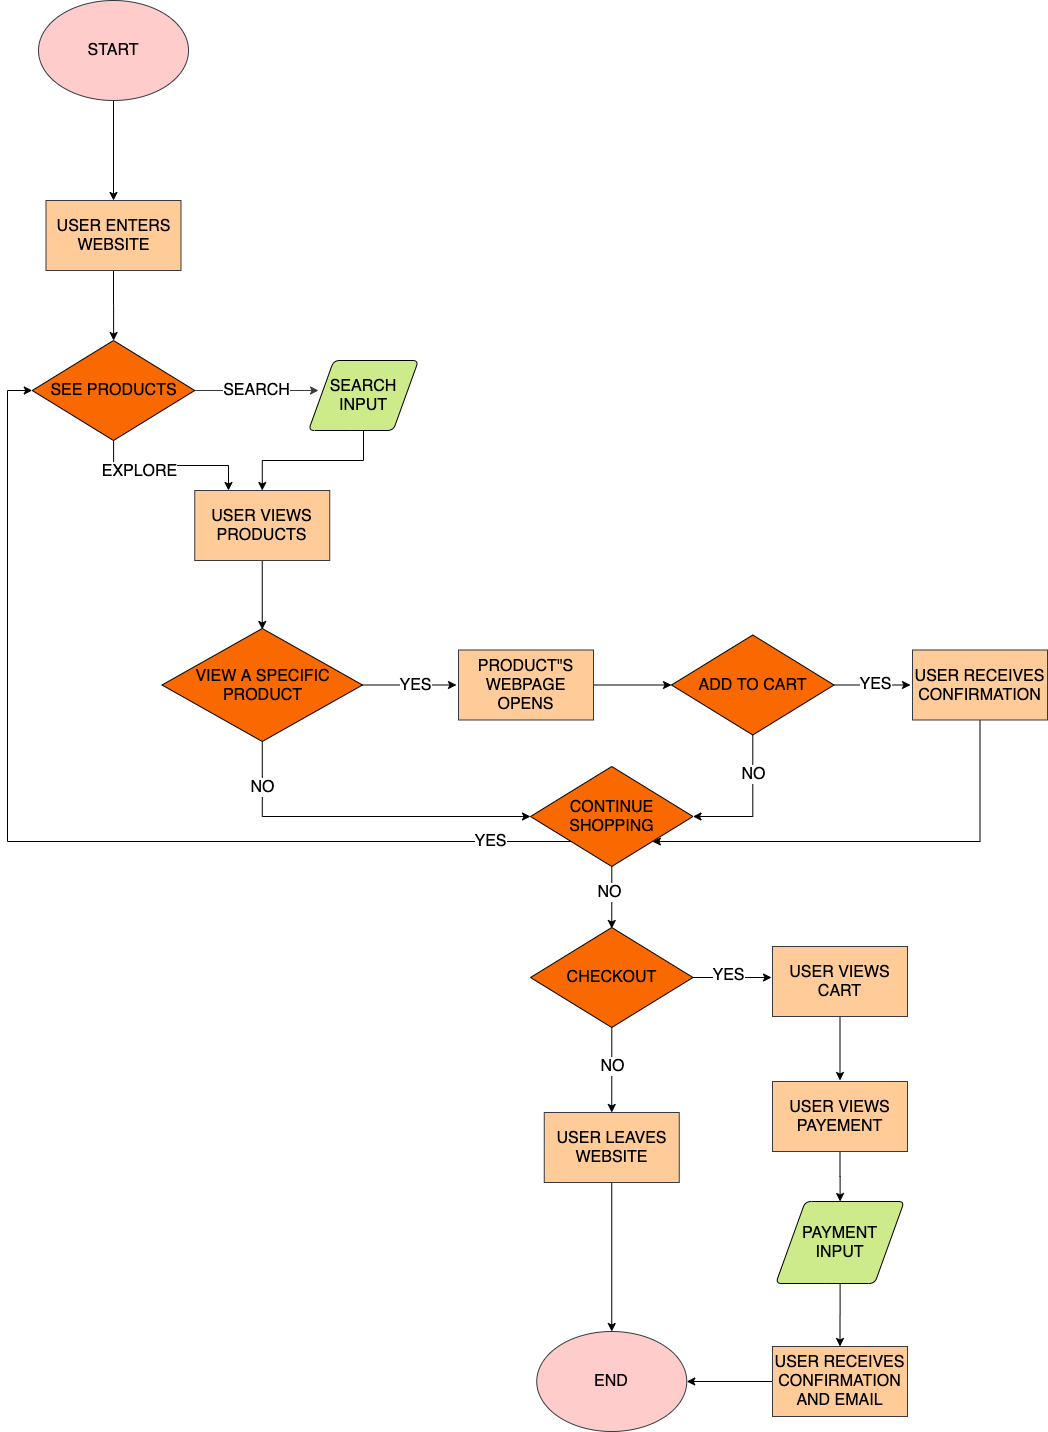

The diagram above was exported from draw.io. Its source (the exported page's mxGraphModel, read from the mxfile embedded in the PNG):
<mxGraphModel dx="1104" dy="860" grid="0" gridSize="32" guides="1" tooltips="1" connect="1" arrows="1" fold="1" page="1" pageScale="2" pageWidth="850" pageHeight="1100" background="#FFFFFF" math="0" shadow="0">
  <root>
    <mxCell id="0" />
    <mxCell id="1" parent="0" />
    <mxCell id="4" value="" style="edgeStyle=orthogonalEdgeStyle;rounded=0;orthogonalLoop=1;jettySize=auto;html=1;strokeColor=#000000;" edge="1" parent="1" source="2" target="3">
      <mxGeometry relative="1" as="geometry" />
    </mxCell>
    <mxCell id="2" value="&lt;font color=&quot;#000000&quot; style=&quot;font-size: 16px&quot;&gt;START&lt;br&gt;&lt;/font&gt;" style="ellipse;whiteSpace=wrap;html=1;fillColor=#ffcccc;strokeColor=#36393d;" vertex="1" parent="1">
      <mxGeometry x="70" y="70" width="150" height="100" as="geometry" />
    </mxCell>
    <mxCell id="8" value="" style="edgeStyle=orthogonalEdgeStyle;rounded=0;orthogonalLoop=1;jettySize=auto;html=1;strokeColor=#000000;" edge="1" parent="1" source="3" target="7">
      <mxGeometry relative="1" as="geometry" />
    </mxCell>
    <mxCell id="3" value="&lt;font color=&quot;#000000&quot; style=&quot;font-size: 16px&quot;&gt;USER ENTERS WEBSITE&lt;/font&gt;" style="whiteSpace=wrap;html=1;strokeColor=#36393d;fillColor=#ffcc99;" vertex="1" parent="1">
      <mxGeometry x="77.5" y="270" width="135" height="70" as="geometry" />
    </mxCell>
    <mxCell id="13" value="&lt;span style=&quot;color: rgb(0 , 0 , 0) ; font-size: 16px&quot;&gt;SEARCH&lt;/span&gt;" style="edgeStyle=orthogonalEdgeStyle;rounded=0;orthogonalLoop=1;jettySize=auto;html=1;fillColor=#eeeeee;strokeColor=#36393d;" edge="1" parent="1" source="7">
      <mxGeometry relative="1" as="geometry">
        <mxPoint x="350" y="460" as="targetPoint" />
      </mxGeometry>
    </mxCell>
    <mxCell id="16" value="" style="edgeStyle=orthogonalEdgeStyle;rounded=0;orthogonalLoop=1;jettySize=auto;html=1;strokeColor=#000000;entryX=0.25;entryY=0;entryDx=0;entryDy=0;" edge="1" parent="1" source="7" target="17">
      <mxGeometry relative="1" as="geometry">
        <mxPoint x="145" y="610" as="targetPoint" />
      </mxGeometry>
    </mxCell>
    <mxCell id="18" value="&lt;font color=&quot;#000000&quot;&gt;&lt;span style=&quot;font-size: 16px&quot;&gt;EXPLORE&lt;br&gt;&lt;/span&gt;&lt;/font&gt;" style="edgeLabel;html=1;align=center;verticalAlign=middle;resizable=0;points=[];" vertex="1" connectable="0" parent="16">
      <mxGeometry x="-0.3911" y="-5" relative="1" as="geometry">
        <mxPoint as="offset" />
      </mxGeometry>
    </mxCell>
    <mxCell id="7" value="&lt;span style=&quot;color: rgb(0 , 0 , 0) ; font-size: 16px&quot;&gt;SEE PRODUCTS&lt;/span&gt;" style="rhombus;whiteSpace=wrap;html=1;fillColor=#fa6800;fontColor=#ffffff;strokeColor=#000000;" vertex="1" parent="1">
      <mxGeometry x="63.75" y="410" width="162.5" height="100" as="geometry" />
    </mxCell>
    <mxCell id="19" style="edgeStyle=orthogonalEdgeStyle;rounded=0;orthogonalLoop=1;jettySize=auto;html=1;entryX=0.5;entryY=0;entryDx=0;entryDy=0;strokeColor=#000000;" edge="1" parent="1" source="14" target="17">
      <mxGeometry relative="1" as="geometry" />
    </mxCell>
    <mxCell id="14" value="&lt;span style=&quot;color: rgb(0 , 0 , 0) ; font-size: 16px&quot;&gt;SEARCH INPUT&lt;/span&gt;" style="shape=parallelogram;html=1;strokeWidth=1;perimeter=parallelogramPerimeter;whiteSpace=wrap;rounded=1;arcSize=12;size=0.23;fillColor=#cdeb8b;strokeColor=#000000;" vertex="1" parent="1">
      <mxGeometry x="340" y="430" width="110" height="70" as="geometry" />
    </mxCell>
    <mxCell id="JoQvUuuTDsCscVZjkboJ-111" style="edgeStyle=orthogonalEdgeStyle;rounded=0;orthogonalLoop=1;jettySize=auto;html=1;strokeColor=#000000;" edge="1" parent="1" source="17">
      <mxGeometry relative="1" as="geometry">
        <mxPoint x="293.75" y="699" as="targetPoint" />
      </mxGeometry>
    </mxCell>
    <mxCell id="17" value="&lt;font color=&quot;#000000&quot; style=&quot;font-size: 16px&quot;&gt;USER VIEWS PRODUCTS&lt;/font&gt;" style="whiteSpace=wrap;html=1;strokeColor=#36393d;fillColor=#ffcc99;" vertex="1" parent="1">
      <mxGeometry x="226.25" y="560" width="135" height="70" as="geometry" />
    </mxCell>
    <mxCell id="JoQvUuuTDsCscVZjkboJ-114" style="edgeStyle=orthogonalEdgeStyle;rounded=0;orthogonalLoop=1;jettySize=auto;html=1;strokeColor=#000000;" edge="1" parent="1" source="JoQvUuuTDsCscVZjkboJ-112">
      <mxGeometry relative="1" as="geometry">
        <mxPoint x="488" y="754.5" as="targetPoint" />
      </mxGeometry>
    </mxCell>
    <mxCell id="JoQvUuuTDsCscVZjkboJ-115" value="&lt;font color=&quot;#000000&quot;&gt;&lt;span style=&quot;font-size: 16px&quot;&gt;YES&lt;br&gt;&lt;/span&gt;&lt;/font&gt;" style="edgeLabel;html=1;align=center;verticalAlign=middle;resizable=0;points=[];" vertex="1" connectable="0" parent="JoQvUuuTDsCscVZjkboJ-114">
      <mxGeometry x="0.1064" y="1" relative="1" as="geometry">
        <mxPoint y="1" as="offset" />
      </mxGeometry>
    </mxCell>
    <mxCell id="JoQvUuuTDsCscVZjkboJ-128" style="edgeStyle=orthogonalEdgeStyle;rounded=0;orthogonalLoop=1;jettySize=auto;html=1;entryX=0;entryY=0.5;entryDx=0;entryDy=0;strokeColor=#000000;" edge="1" parent="1" source="JoQvUuuTDsCscVZjkboJ-112" target="JoQvUuuTDsCscVZjkboJ-125">
      <mxGeometry relative="1" as="geometry">
        <Array as="points">
          <mxPoint x="294" y="886" />
        </Array>
      </mxGeometry>
    </mxCell>
    <mxCell id="JoQvUuuTDsCscVZjkboJ-129" value="&lt;font color=&quot;#000000&quot;&gt;&lt;span style=&quot;font-size: 16px&quot;&gt;NO&lt;br&gt;&lt;/span&gt;&lt;/font&gt;" style="edgeLabel;html=1;align=center;verticalAlign=middle;resizable=0;points=[];" vertex="1" connectable="0" parent="JoQvUuuTDsCscVZjkboJ-128">
      <mxGeometry x="-0.7008" y="-2" relative="1" as="geometry">
        <mxPoint x="1.95" y="-5.969999999999999" as="offset" />
      </mxGeometry>
    </mxCell>
    <mxCell id="JoQvUuuTDsCscVZjkboJ-112" value="&lt;span style=&quot;color: rgb(0 , 0 , 0)&quot;&gt;&lt;font style=&quot;font-size: 16px&quot;&gt;VIEW A SPECIFIC PRODUCT&lt;/font&gt;&lt;/span&gt;" style="rhombus;whiteSpace=wrap;html=1;fillColor=#fa6800;fontColor=#ffffff;strokeColor=#000000;" vertex="1" parent="1">
      <mxGeometry x="193.5" y="698" width="200.5" height="113" as="geometry" />
    </mxCell>
    <mxCell id="JoQvUuuTDsCscVZjkboJ-119" style="edgeStyle=orthogonalEdgeStyle;rounded=0;orthogonalLoop=1;jettySize=auto;html=1;entryX=0;entryY=0.5;entryDx=0;entryDy=0;strokeColor=#000000;" edge="1" parent="1" source="JoQvUuuTDsCscVZjkboJ-117">
      <mxGeometry relative="1" as="geometry">
        <mxPoint x="703" y="754.5" as="targetPoint" />
      </mxGeometry>
    </mxCell>
    <mxCell id="JoQvUuuTDsCscVZjkboJ-117" value="&lt;font color=&quot;#000000&quot; style=&quot;font-size: 16px&quot;&gt;PRODUCT&quot;S WEBPAGE OPENS&lt;/font&gt;" style="whiteSpace=wrap;html=1;strokeColor=#36393d;fillColor=#ffcc99;" vertex="1" parent="1">
      <mxGeometry x="490" y="719.5" width="135" height="70" as="geometry" />
    </mxCell>
    <mxCell id="JoQvUuuTDsCscVZjkboJ-122" style="edgeStyle=orthogonalEdgeStyle;rounded=0;orthogonalLoop=1;jettySize=auto;html=1;strokeColor=#000000;" edge="1" parent="1" source="JoQvUuuTDsCscVZjkboJ-120">
      <mxGeometry relative="1" as="geometry">
        <mxPoint x="942" y="754.5" as="targetPoint" />
      </mxGeometry>
    </mxCell>
    <mxCell id="JoQvUuuTDsCscVZjkboJ-123" value="&lt;span style=&quot;color: rgb(0 , 0 , 0) ; font-size: 16px&quot;&gt;YES&lt;/span&gt;" style="edgeLabel;html=1;align=center;verticalAlign=middle;resizable=0;points=[];" vertex="1" connectable="0" parent="JoQvUuuTDsCscVZjkboJ-122">
      <mxGeometry x="0.0588" y="2" relative="1" as="geometry">
        <mxPoint x="1" y="1" as="offset" />
      </mxGeometry>
    </mxCell>
    <mxCell id="JoQvUuuTDsCscVZjkboJ-130" style="edgeStyle=orthogonalEdgeStyle;rounded=0;orthogonalLoop=1;jettySize=auto;html=1;entryX=1;entryY=0.5;entryDx=0;entryDy=0;strokeColor=#000000;" edge="1" parent="1" source="JoQvUuuTDsCscVZjkboJ-120" target="JoQvUuuTDsCscVZjkboJ-125">
      <mxGeometry relative="1" as="geometry" />
    </mxCell>
    <mxCell id="JoQvUuuTDsCscVZjkboJ-120" value="&lt;span style=&quot;color: rgb(0 , 0 , 0) ; font-size: 16px&quot;&gt;ADD TO CART&lt;/span&gt;" style="rhombus;whiteSpace=wrap;html=1;fillColor=#fa6800;fontColor=#ffffff;strokeColor=#000000;" vertex="1" parent="1">
      <mxGeometry x="703" y="704.5" width="162.5" height="100" as="geometry" />
    </mxCell>
    <mxCell id="JoQvUuuTDsCscVZjkboJ-134" style="edgeStyle=orthogonalEdgeStyle;rounded=0;orthogonalLoop=1;jettySize=auto;html=1;strokeColor=#000000;entryX=1;entryY=1;entryDx=0;entryDy=0;" edge="1" parent="1" source="JoQvUuuTDsCscVZjkboJ-124" target="JoQvUuuTDsCscVZjkboJ-125">
      <mxGeometry relative="1" as="geometry">
        <mxPoint x="697" y="924" as="targetPoint" />
        <Array as="points">
          <mxPoint x="1012" y="911" />
        </Array>
      </mxGeometry>
    </mxCell>
    <mxCell id="JoQvUuuTDsCscVZjkboJ-124" value="&lt;font color=&quot;#000000&quot; style=&quot;font-size: 16px&quot;&gt;USER RECEIVES CONFIRMATION&lt;/font&gt;" style="whiteSpace=wrap;html=1;strokeColor=#36393d;fillColor=#ffcc99;" vertex="1" parent="1">
      <mxGeometry x="944" y="719.5" width="135" height="70" as="geometry" />
    </mxCell>
    <mxCell id="JoQvUuuTDsCscVZjkboJ-137" style="edgeStyle=orthogonalEdgeStyle;rounded=0;orthogonalLoop=1;jettySize=auto;html=1;exitX=0;exitY=1;exitDx=0;exitDy=0;entryX=0;entryY=0.5;entryDx=0;entryDy=0;strokeColor=#000000;" edge="1" parent="1" source="JoQvUuuTDsCscVZjkboJ-125" target="7">
      <mxGeometry relative="1" as="geometry">
        <Array as="points">
          <mxPoint x="39" y="911" />
          <mxPoint x="39" y="460" />
        </Array>
      </mxGeometry>
    </mxCell>
    <mxCell id="JoQvUuuTDsCscVZjkboJ-138" style="edgeStyle=orthogonalEdgeStyle;rounded=0;orthogonalLoop=1;jettySize=auto;html=1;strokeColor=#000000;" edge="1" parent="1" source="JoQvUuuTDsCscVZjkboJ-125">
      <mxGeometry relative="1" as="geometry">
        <mxPoint x="643.25" y="998" as="targetPoint" />
      </mxGeometry>
    </mxCell>
    <mxCell id="JoQvUuuTDsCscVZjkboJ-125" value="&lt;span style=&quot;color: rgb(0 , 0 , 0) ; font-size: 16px&quot;&gt;CONTINUE SHOPPING&lt;/span&gt;" style="rhombus;whiteSpace=wrap;html=1;fillColor=#fa6800;fontColor=#ffffff;strokeColor=#000000;" vertex="1" parent="1">
      <mxGeometry x="562" y="836" width="162.5" height="100" as="geometry" />
    </mxCell>
    <mxCell id="JoQvUuuTDsCscVZjkboJ-131" value="&lt;font color=&quot;#000000&quot;&gt;&lt;span style=&quot;font-size: 16px&quot;&gt;NO&lt;br&gt;&lt;/span&gt;&lt;/font&gt;" style="edgeLabel;html=1;align=center;verticalAlign=middle;resizable=0;points=[];" vertex="1" connectable="0" parent="1">
      <mxGeometry x="761" y="813.0018204488779" as="geometry">
        <mxPoint x="23" y="30" as="offset" />
      </mxGeometry>
    </mxCell>
    <mxCell id="JoQvUuuTDsCscVZjkboJ-136" value="&lt;font color=&quot;#000000&quot;&gt;&lt;span style=&quot;font-size: 16px&quot;&gt;YES&lt;br&gt;&lt;/span&gt;&lt;/font&gt;" style="edgeLabel;html=1;align=center;verticalAlign=middle;resizable=0;points=[];" vertex="1" connectable="0" parent="1">
      <mxGeometry x="535" y="913.0018204488779" as="geometry">
        <mxPoint x="-14" y="-3" as="offset" />
      </mxGeometry>
    </mxCell>
    <mxCell id="JoQvUuuTDsCscVZjkboJ-147" style="edgeStyle=orthogonalEdgeStyle;rounded=0;orthogonalLoop=1;jettySize=auto;html=1;exitX=1;exitY=0.5;exitDx=0;exitDy=0;strokeColor=#000000;" edge="1" parent="1" source="JoQvUuuTDsCscVZjkboJ-139">
      <mxGeometry relative="1" as="geometry">
        <mxPoint x="803" y="1047" as="targetPoint" />
      </mxGeometry>
    </mxCell>
    <mxCell id="JoQvUuuTDsCscVZjkboJ-157" style="edgeStyle=orthogonalEdgeStyle;rounded=0;orthogonalLoop=1;jettySize=auto;html=1;entryX=0.5;entryY=0;entryDx=0;entryDy=0;strokeColor=#000000;" edge="1" parent="1" source="JoQvUuuTDsCscVZjkboJ-139" target="JoQvUuuTDsCscVZjkboJ-143">
      <mxGeometry relative="1" as="geometry" />
    </mxCell>
    <mxCell id="JoQvUuuTDsCscVZjkboJ-139" value="&lt;span style=&quot;color: rgb(0 , 0 , 0) ; font-size: 16px&quot;&gt;CHECKOUT&lt;/span&gt;" style="rhombus;whiteSpace=wrap;html=1;fillColor=#fa6800;fontColor=#ffffff;strokeColor=#000000;" vertex="1" parent="1">
      <mxGeometry x="562" y="997" width="162.5" height="100" as="geometry" />
    </mxCell>
    <mxCell id="JoQvUuuTDsCscVZjkboJ-140" value="&lt;font color=&quot;#000000&quot;&gt;&lt;span style=&quot;font-size: 16px&quot;&gt;NO&lt;br&gt;&lt;/span&gt;&lt;/font&gt;" style="edgeLabel;html=1;align=center;verticalAlign=middle;resizable=0;points=[];" vertex="1" connectable="0" parent="1">
      <mxGeometry x="365" y="868.0018204488779" as="geometry">
        <mxPoint x="275" y="93" as="offset" />
      </mxGeometry>
    </mxCell>
    <mxCell id="JoQvUuuTDsCscVZjkboJ-142" value="&lt;font color=&quot;#000000&quot;&gt;&lt;span style=&quot;font-size: 16px&quot;&gt;NO&lt;br&gt;&lt;/span&gt;&lt;/font&gt;" style="edgeLabel;html=1;align=center;verticalAlign=middle;resizable=0;points=[];" vertex="1" connectable="0" parent="1">
      <mxGeometry x="643.25" y="1135.0018204488779" as="geometry" />
    </mxCell>
    <mxCell id="JoQvUuuTDsCscVZjkboJ-158" style="edgeStyle=orthogonalEdgeStyle;rounded=0;orthogonalLoop=1;jettySize=auto;html=1;entryX=0.5;entryY=0;entryDx=0;entryDy=0;strokeColor=#000000;" edge="1" parent="1" source="JoQvUuuTDsCscVZjkboJ-143" target="JoQvUuuTDsCscVZjkboJ-144">
      <mxGeometry relative="1" as="geometry" />
    </mxCell>
    <mxCell id="JoQvUuuTDsCscVZjkboJ-143" value="&lt;font color=&quot;#000000&quot; style=&quot;font-size: 16px&quot;&gt;USER LEAVES WEBSITE&lt;/font&gt;" style="whiteSpace=wrap;html=1;strokeColor=#36393d;fillColor=#ffcc99;" vertex="1" parent="1">
      <mxGeometry x="575.75" y="1182" width="135" height="70" as="geometry" />
    </mxCell>
    <mxCell id="JoQvUuuTDsCscVZjkboJ-144" value="&lt;font color=&quot;#000000&quot; style=&quot;font-size: 16px&quot;&gt;END&lt;br&gt;&lt;/font&gt;" style="ellipse;whiteSpace=wrap;html=1;fillColor=#ffcccc;strokeColor=#36393d;" vertex="1" parent="1">
      <mxGeometry x="568.25" y="1401" width="150" height="100" as="geometry" />
    </mxCell>
    <mxCell id="JoQvUuuTDsCscVZjkboJ-148" value="&lt;font color=&quot;#000000&quot;&gt;&lt;span style=&quot;font-size: 16px&quot;&gt;YES&lt;br&gt;&lt;/span&gt;&lt;/font&gt;" style="edgeLabel;html=1;align=center;verticalAlign=middle;resizable=0;points=[];" vertex="1" connectable="0" parent="1">
      <mxGeometry x="773" y="1047.0018204488779" as="geometry">
        <mxPoint x="-14" y="-3" as="offset" />
      </mxGeometry>
    </mxCell>
    <mxCell id="JoQvUuuTDsCscVZjkboJ-150" style="edgeStyle=orthogonalEdgeStyle;rounded=0;orthogonalLoop=1;jettySize=auto;html=1;strokeColor=#000000;" edge="1" parent="1" source="JoQvUuuTDsCscVZjkboJ-149">
      <mxGeometry relative="1" as="geometry">
        <mxPoint x="871.5" y="1150" as="targetPoint" />
      </mxGeometry>
    </mxCell>
    <mxCell id="JoQvUuuTDsCscVZjkboJ-149" value="&lt;font color=&quot;#000000&quot; style=&quot;font-size: 16px&quot;&gt;USER VIEWS CART&lt;/font&gt;" style="whiteSpace=wrap;html=1;strokeColor=#36393d;fillColor=#ffcc99;" vertex="1" parent="1">
      <mxGeometry x="804" y="1016" width="135" height="70" as="geometry" />
    </mxCell>
    <mxCell id="JoQvUuuTDsCscVZjkboJ-153" style="edgeStyle=orthogonalEdgeStyle;rounded=0;orthogonalLoop=1;jettySize=auto;html=1;strokeColor=#000000;" edge="1" parent="1" source="JoQvUuuTDsCscVZjkboJ-151" target="JoQvUuuTDsCscVZjkboJ-152">
      <mxGeometry relative="1" as="geometry" />
    </mxCell>
    <mxCell id="JoQvUuuTDsCscVZjkboJ-151" value="&lt;font color=&quot;#000000&quot; style=&quot;font-size: 16px&quot;&gt;USER VIEWS PAYEMENT&lt;/font&gt;" style="whiteSpace=wrap;html=1;strokeColor=#36393d;fillColor=#ffcc99;" vertex="1" parent="1">
      <mxGeometry x="804" y="1151" width="135" height="70" as="geometry" />
    </mxCell>
    <mxCell id="JoQvUuuTDsCscVZjkboJ-156" style="edgeStyle=orthogonalEdgeStyle;rounded=0;orthogonalLoop=1;jettySize=auto;html=1;entryX=0.5;entryY=0;entryDx=0;entryDy=0;strokeColor=#000000;" edge="1" parent="1" source="JoQvUuuTDsCscVZjkboJ-152" target="JoQvUuuTDsCscVZjkboJ-154">
      <mxGeometry relative="1" as="geometry" />
    </mxCell>
    <mxCell id="JoQvUuuTDsCscVZjkboJ-152" value="&lt;span style=&quot;color: rgb(0 , 0 , 0) ; font-size: 16px&quot;&gt;PAYMENT INPUT&lt;/span&gt;" style="shape=parallelogram;html=1;strokeWidth=1;perimeter=parallelogramPerimeter;whiteSpace=wrap;rounded=1;arcSize=12;size=0.23;fillColor=#cdeb8b;strokeColor=#000000;" vertex="1" parent="1">
      <mxGeometry x="807.25" y="1271" width="128.5" height="82" as="geometry" />
    </mxCell>
    <mxCell id="JoQvUuuTDsCscVZjkboJ-160" style="edgeStyle=orthogonalEdgeStyle;rounded=0;orthogonalLoop=1;jettySize=auto;html=1;entryX=1;entryY=0.5;entryDx=0;entryDy=0;strokeColor=#000000;" edge="1" parent="1" source="JoQvUuuTDsCscVZjkboJ-154" target="JoQvUuuTDsCscVZjkboJ-144">
      <mxGeometry relative="1" as="geometry" />
    </mxCell>
    <mxCell id="JoQvUuuTDsCscVZjkboJ-154" value="&lt;font color=&quot;#000000&quot; style=&quot;font-size: 16px&quot;&gt;USER RECEIVES CONFIRMATION AND EMAIL&lt;/font&gt;" style="whiteSpace=wrap;html=1;strokeColor=#36393d;fillColor=#ffcc99;" vertex="1" parent="1">
      <mxGeometry x="804" y="1416" width="135" height="70" as="geometry" />
    </mxCell>
  </root>
</mxGraphModel>